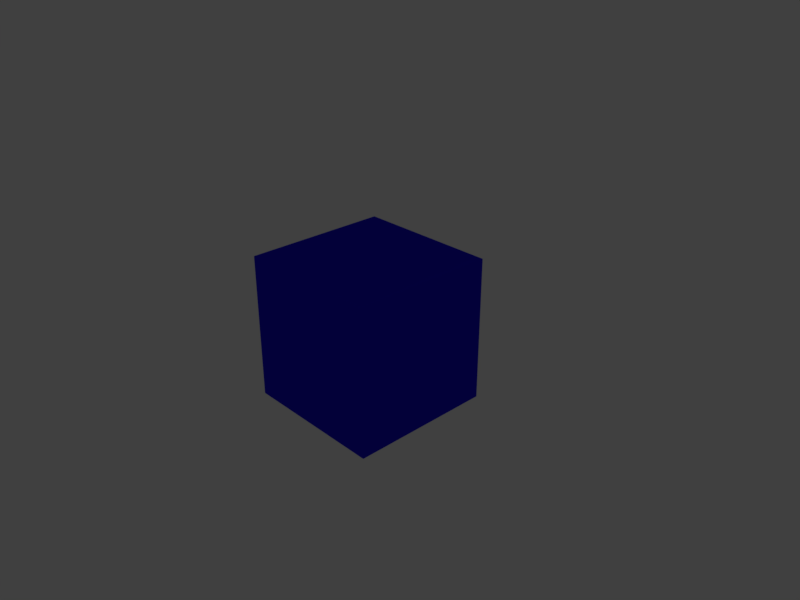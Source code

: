 # Source: Flickering_light_1.blend  (saved by Blender 2.79.0; exported with 4.5.12 LTS)
import bpy
from mathutils import Matrix  # noqa: F401  (used for matrix-valued properties, if any)

bpy.ops.wm.read_factory_settings(use_empty=True)
scene = bpy.context.scene
scene.name = 'Scene'

# ---- collections
col_collection_1 = bpy.data.collections.new('Collection 1'); scene.collection.children.link(col_collection_1)

# ---- materials (node trees are filled in below, after node groups)
mat_material_001 = bpy.data.materials.new('Material.001')
mat_material_001.alpha_threshold = 0.0
mat_material_001.use_transparent_shadow = False
mat_material_001.diffuse_color = (0.01897, 0.007091, 0.8, 1.0)
mat_material_001.roughness = 0.5

# ---- material node trees

# ---- world
world_world = bpy.data.worlds.new('World'); scene.world = world_world
world_world.color = (0.05088, 0.05088, 0.05088)
world_world.use_sun_shadow = False
world_world.sun_shadow_jitter_overblur = 0.0
world_world.cycles.sampling_method = 'MANUAL'

# ---- cameras
cam_camera = bpy.data.cameras.new('Camera')
cam_camera.clip_end = 100.0
cam_camera.lens = 35.0
cam_camera.sensor_width = 32.0
cam_camera.sensor_height = 18.0
cam_camera.ortho_scale = 7.314
cam_camera.dof.focus_distance = 0.0
cam_camera.dof.aperture_fstop = 128.0

# ---- lights
light_lamp = bpy.data.lights.new('Lamp', 'POINT')
light_lamp.transmission_factor = 0.0
light_lamp.cutoff_distance = 30.0
light_lamp.energy = 2.092
light_lamp.shadow_buffer_clip_start = 1.001
light_lamp.shadow_soft_size = 0.1
light_lamp.shadow_maximum_resolution = 0.006
light_lamp.use_absolute_resolution = True

# ---- meshes
me_cube = bpy.data.meshes.new('Cube')
me_cube.from_pydata([(1.0, 1.0, -1.0), (1.0, -1.0, -1.0), (-1.0, -1.0, -1.0), (-1.0, 1.0, -1.0), (1.0, 1.0, 1.0), (1.0, -1.0, 1.0), (-1.0, -1.0, 1.0), (-1.0, 1.0, 1.0)], [], [(0, 1, 2, 3), (4, 7, 6, 5), (0, 4, 5, 1), (1, 5, 6, 2), (2, 6, 7, 3), (4, 0, 3, 7)])
me_cube.materials.append(mat_material_001)
me_cube.use_remesh_preserve_volume = False
me_cube.use_remesh_preserve_attributes = False
me_cube.use_mirror_vertex_groups = False
me_cube.update()

# ---- objects
ob_cube = bpy.data.objects.new('Cube', me_cube)
ob_lamp = bpy.data.objects.new('Lamp', light_lamp)
ob_camera = bpy.data.objects.new('Camera', cam_camera)

# ---- transforms, parenting, visibility, modifiers, constraints
ob_cube.location = (0.0, 0.0, 0.0)
ob_cube.lock_rotations_4d = False
ob_cube.empty_display_type = 'ARROWS'
ob_cube.lineart.crease_threshold = 0.0
ob_lamp.location = (4.076, 1.005, 5.904)
ob_lamp.rotation_euler = (0.6503, 0.05522, 1.866)
ob_lamp.lock_rotations_4d = False
ob_lamp.empty_display_type = 'ARROWS'
ob_lamp.color = (0.0, 0.0, 0.0, 0.0)
ob_lamp.lineart.crease_threshold = 0.0
ob_camera.location = (7.481, -6.508, 5.344)
ob_camera.rotation_euler = (1.109, 0.0, 0.8149)
ob_camera.lock_rotations_4d = False
ob_camera.empty_display_type = 'ARROWS'
ob_camera.color = (0.0, 0.0, 0.0, 0.0)
ob_camera.display_type = 'WIRE'
ob_camera.lineart.crease_threshold = 0.0

# ---- collection membership
col_collection_1.objects.link(ob_cube)
col_collection_1.objects.link(ob_lamp)
col_collection_1.objects.link(ob_camera)

# ---- scene / render settings (as saved in the file)
scene.camera = ob_camera
scene.frame_start = 1; scene.frame_end = 90; scene.frame_set(78)
scene.render.engine = 'BLENDER_EEVEE_NEXT'
scene.render.image_settings.file_format = 'FFMPEG'
scene.render.resolution_x = 640
scene.render.resolution_y = 480
scene.render.resolution_percentage = 50
scene.render.dither_intensity = 0.0
scene.cycles.use_denoising = False
scene.cycles.samples = 128
scene.cycles.sampling_pattern = 'TABULATED_SOBOL'
scene.cycles.use_adaptive_sampling = False
scene.cycles.use_light_tree = False
scene.cycles.blur_glossy = 0.0
scene.cycles.sample_clamp_indirect = 0.0
scene.view_settings.view_transform = 'Standard'
bpy.context.view_layer.update()
